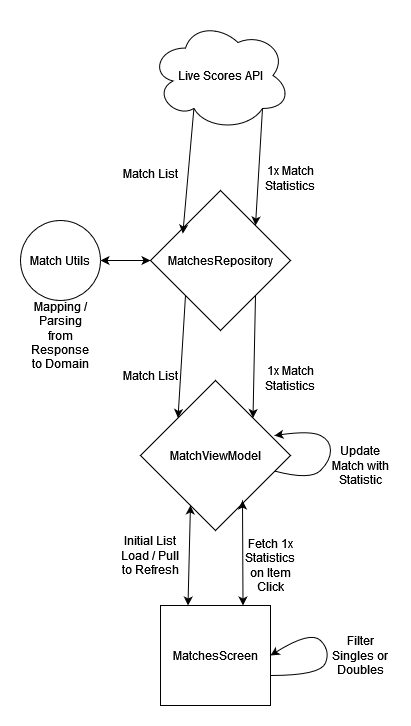

The diagram above was exported from draw.io. Its source (the exported page's mxGraphModel, read from the mxfile embedded in the PNG):
<mxGraphModel dx="914" dy="773" grid="1" gridSize="10" guides="1" tooltips="1" connect="1" arrows="1" fold="1" page="1" pageScale="1" pageWidth="827" pageHeight="1169" math="0" shadow="0">
  <root>
    <mxCell id="WIyWlLk6GJQsqaUBKTNV-0" />
    <mxCell id="WIyWlLk6GJQsqaUBKTNV-1" parent="WIyWlLk6GJQsqaUBKTNV-0" />
    <mxCell id="XYEqD5qwcGUqpvp-BlsS-0" value="Live Scores API" style="ellipse;shape=cloud;whiteSpace=wrap;html=1;" vertex="1" parent="WIyWlLk6GJQsqaUBKTNV-1">
      <mxGeometry x="130" y="50" width="140" height="110" as="geometry" />
    </mxCell>
    <mxCell id="XYEqD5qwcGUqpvp-BlsS-2" value="MatchesRepository" style="rhombus;whiteSpace=wrap;html=1;" vertex="1" parent="WIyWlLk6GJQsqaUBKTNV-1">
      <mxGeometry x="130" y="220" width="140" height="140" as="geometry" />
    </mxCell>
    <mxCell id="XYEqD5qwcGUqpvp-BlsS-3" value="" style="endArrow=classic;html=1;rounded=0;entryX=0.231;entryY=0.308;entryDx=0;entryDy=0;exitX=0.31;exitY=0.8;exitDx=0;exitDy=0;exitPerimeter=0;entryPerimeter=0;" edge="1" parent="WIyWlLk6GJQsqaUBKTNV-1" source="XYEqD5qwcGUqpvp-BlsS-0" target="XYEqD5qwcGUqpvp-BlsS-2">
      <mxGeometry width="50" height="50" relative="1" as="geometry">
        <mxPoint x="210" y="170" as="sourcePoint" />
        <mxPoint x="440" y="380" as="targetPoint" />
      </mxGeometry>
    </mxCell>
    <mxCell id="XYEqD5qwcGUqpvp-BlsS-5" value="Match List" style="text;html=1;align=center;verticalAlign=middle;resizable=0;points=[];autosize=1;strokeColor=none;fillColor=none;" vertex="1" parent="WIyWlLk6GJQsqaUBKTNV-1">
      <mxGeometry x="90" y="188" width="80" height="30" as="geometry" />
    </mxCell>
    <mxCell id="XYEqD5qwcGUqpvp-BlsS-6" value="" style="endArrow=classic;html=1;rounded=0;exitX=0.8;exitY=0.8;exitDx=0;exitDy=0;exitPerimeter=0;entryX=1;entryY=0;entryDx=0;entryDy=0;" edge="1" parent="WIyWlLk6GJQsqaUBKTNV-1" source="XYEqD5qwcGUqpvp-BlsS-0" target="XYEqD5qwcGUqpvp-BlsS-2">
      <mxGeometry width="50" height="50" relative="1" as="geometry">
        <mxPoint x="390" y="430" as="sourcePoint" />
        <mxPoint x="440" y="380" as="targetPoint" />
      </mxGeometry>
    </mxCell>
    <mxCell id="XYEqD5qwcGUqpvp-BlsS-8" value="1x Match Statistics&lt;div&gt;&lt;br&gt;&lt;/div&gt;" style="text;html=1;align=center;verticalAlign=middle;whiteSpace=wrap;rounded=0;" vertex="1" parent="WIyWlLk6GJQsqaUBKTNV-1">
      <mxGeometry x="240" y="200" width="60" height="30" as="geometry" />
    </mxCell>
    <mxCell id="XYEqD5qwcGUqpvp-BlsS-9" value="Match Utils" style="ellipse;whiteSpace=wrap;html=1;aspect=fixed;" vertex="1" parent="WIyWlLk6GJQsqaUBKTNV-1">
      <mxGeometry y="250" width="80" height="80" as="geometry" />
    </mxCell>
    <mxCell id="XYEqD5qwcGUqpvp-BlsS-11" value="Mapping / Parsing from Response to Domain" style="text;html=1;align=center;verticalAlign=middle;whiteSpace=wrap;rounded=0;" vertex="1" parent="WIyWlLk6GJQsqaUBKTNV-1">
      <mxGeometry x="10" y="350" width="60" height="30" as="geometry" />
    </mxCell>
    <mxCell id="XYEqD5qwcGUqpvp-BlsS-12" value="" style="endArrow=classic;startArrow=classic;html=1;rounded=0;exitX=1;exitY=0.5;exitDx=0;exitDy=0;entryX=0;entryY=0.5;entryDx=0;entryDy=0;" edge="1" parent="WIyWlLk6GJQsqaUBKTNV-1" source="XYEqD5qwcGUqpvp-BlsS-9" target="XYEqD5qwcGUqpvp-BlsS-2">
      <mxGeometry width="50" height="50" relative="1" as="geometry">
        <mxPoint x="390" y="430" as="sourcePoint" />
        <mxPoint x="440" y="380" as="targetPoint" />
      </mxGeometry>
    </mxCell>
    <mxCell id="XYEqD5qwcGUqpvp-BlsS-13" value="MatchViewModel" style="rhombus;whiteSpace=wrap;html=1;" vertex="1" parent="WIyWlLk6GJQsqaUBKTNV-1">
      <mxGeometry x="120" y="410" width="150" height="150" as="geometry" />
    </mxCell>
    <mxCell id="XYEqD5qwcGUqpvp-BlsS-14" value="" style="endArrow=classic;html=1;rounded=0;exitX=0;exitY=1;exitDx=0;exitDy=0;entryX=0;entryY=0;entryDx=0;entryDy=0;" edge="1" parent="WIyWlLk6GJQsqaUBKTNV-1" source="XYEqD5qwcGUqpvp-BlsS-2" target="XYEqD5qwcGUqpvp-BlsS-13">
      <mxGeometry width="50" height="50" relative="1" as="geometry">
        <mxPoint x="390" y="430" as="sourcePoint" />
        <mxPoint x="440" y="380" as="targetPoint" />
      </mxGeometry>
    </mxCell>
    <mxCell id="XYEqD5qwcGUqpvp-BlsS-15" value="" style="endArrow=classic;html=1;rounded=0;exitX=1;exitY=1;exitDx=0;exitDy=0;entryX=1;entryY=0;entryDx=0;entryDy=0;" edge="1" parent="WIyWlLk6GJQsqaUBKTNV-1" source="XYEqD5qwcGUqpvp-BlsS-2" target="XYEqD5qwcGUqpvp-BlsS-13">
      <mxGeometry width="50" height="50" relative="1" as="geometry">
        <mxPoint x="390" y="430" as="sourcePoint" />
        <mxPoint x="440" y="380" as="targetPoint" />
      </mxGeometry>
    </mxCell>
    <mxCell id="XYEqD5qwcGUqpvp-BlsS-16" value="Match List" style="text;html=1;align=center;verticalAlign=middle;resizable=0;points=[];autosize=1;strokeColor=none;fillColor=none;" vertex="1" parent="WIyWlLk6GJQsqaUBKTNV-1">
      <mxGeometry x="90" y="390" width="80" height="30" as="geometry" />
    </mxCell>
    <mxCell id="XYEqD5qwcGUqpvp-BlsS-17" value="1x Match Statistics&lt;div&gt;&lt;br&gt;&lt;/div&gt;" style="text;html=1;align=center;verticalAlign=middle;whiteSpace=wrap;rounded=0;" vertex="1" parent="WIyWlLk6GJQsqaUBKTNV-1">
      <mxGeometry x="240" y="400" width="60" height="30" as="geometry" />
    </mxCell>
    <mxCell id="XYEqD5qwcGUqpvp-BlsS-19" value="" style="curved=1;endArrow=classic;html=1;rounded=0;entryX=0.893;entryY=0.367;entryDx=0;entryDy=0;entryPerimeter=0;" edge="1" parent="WIyWlLk6GJQsqaUBKTNV-1" source="XYEqD5qwcGUqpvp-BlsS-13" target="XYEqD5qwcGUqpvp-BlsS-13">
      <mxGeometry width="50" height="50" relative="1" as="geometry">
        <mxPoint x="390" y="430" as="sourcePoint" />
        <mxPoint x="290" y="440" as="targetPoint" />
        <Array as="points">
          <mxPoint x="290" y="510" />
          <mxPoint x="310" y="490" />
          <mxPoint x="310" y="470" />
          <mxPoint x="290" y="460" />
        </Array>
      </mxGeometry>
    </mxCell>
    <mxCell id="XYEqD5qwcGUqpvp-BlsS-24" value="Update Match with Statistic" style="text;html=1;align=center;verticalAlign=middle;whiteSpace=wrap;rounded=0;" vertex="1" parent="WIyWlLk6GJQsqaUBKTNV-1">
      <mxGeometry x="310" y="480" width="60" height="30" as="geometry" />
    </mxCell>
    <mxCell id="XYEqD5qwcGUqpvp-BlsS-25" value="MatchesScreen" style="rounded=0;whiteSpace=wrap;html=1;" vertex="1" parent="WIyWlLk6GJQsqaUBKTNV-1">
      <mxGeometry x="140" y="635" width="110" height="100" as="geometry" />
    </mxCell>
    <mxCell id="XYEqD5qwcGUqpvp-BlsS-31" value="" style="endArrow=classic;startArrow=classic;html=1;rounded=0;exitX=0.25;exitY=0;exitDx=0;exitDy=0;entryX=0.333;entryY=0.833;entryDx=0;entryDy=0;entryPerimeter=0;" edge="1" parent="WIyWlLk6GJQsqaUBKTNV-1" source="XYEqD5qwcGUqpvp-BlsS-25" target="XYEqD5qwcGUqpvp-BlsS-13">
      <mxGeometry width="50" height="50" relative="1" as="geometry">
        <mxPoint x="390" y="430" as="sourcePoint" />
        <mxPoint x="440" y="380" as="targetPoint" />
      </mxGeometry>
    </mxCell>
    <mxCell id="XYEqD5qwcGUqpvp-BlsS-32" value="Initial List Load / Pull to Refresh" style="text;html=1;align=center;verticalAlign=middle;whiteSpace=wrap;rounded=0;" vertex="1" parent="WIyWlLk6GJQsqaUBKTNV-1">
      <mxGeometry x="100" y="570" width="60" height="30" as="geometry" />
    </mxCell>
    <mxCell id="XYEqD5qwcGUqpvp-BlsS-37" value="" style="curved=1;endArrow=classic;html=1;rounded=0;entryX=1;entryY=0.5;entryDx=0;entryDy=0;" edge="1" parent="WIyWlLk6GJQsqaUBKTNV-1" target="XYEqD5qwcGUqpvp-BlsS-25">
      <mxGeometry width="50" height="50" relative="1" as="geometry">
        <mxPoint x="250" y="705" as="sourcePoint" />
        <mxPoint x="300" y="655" as="targetPoint" />
        <Array as="points">
          <mxPoint x="300" y="705" />
          <mxPoint x="310" y="680" />
          <mxPoint x="290" y="660" />
        </Array>
      </mxGeometry>
    </mxCell>
    <mxCell id="XYEqD5qwcGUqpvp-BlsS-38" value="Filter Singles or Doubles" style="text;html=1;align=center;verticalAlign=middle;whiteSpace=wrap;rounded=0;" vertex="1" parent="WIyWlLk6GJQsqaUBKTNV-1">
      <mxGeometry x="310" y="670" width="60" height="30" as="geometry" />
    </mxCell>
    <mxCell id="XYEqD5qwcGUqpvp-BlsS-39" value="" style="endArrow=classic;startArrow=classic;html=1;rounded=0;exitX=0.75;exitY=0;exitDx=0;exitDy=0;" edge="1" parent="WIyWlLk6GJQsqaUBKTNV-1" source="XYEqD5qwcGUqpvp-BlsS-25">
      <mxGeometry width="50" height="50" relative="1" as="geometry">
        <mxPoint x="390" y="430" as="sourcePoint" />
        <mxPoint x="222" y="530" as="targetPoint" />
      </mxGeometry>
    </mxCell>
    <mxCell id="XYEqD5qwcGUqpvp-BlsS-40" value="Fetch 1x Statistics on Item Click" style="text;html=1;align=center;verticalAlign=middle;whiteSpace=wrap;rounded=0;" vertex="1" parent="WIyWlLk6GJQsqaUBKTNV-1">
      <mxGeometry x="220" y="580" width="60" height="30" as="geometry" />
    </mxCell>
  </root>
</mxGraphModel>